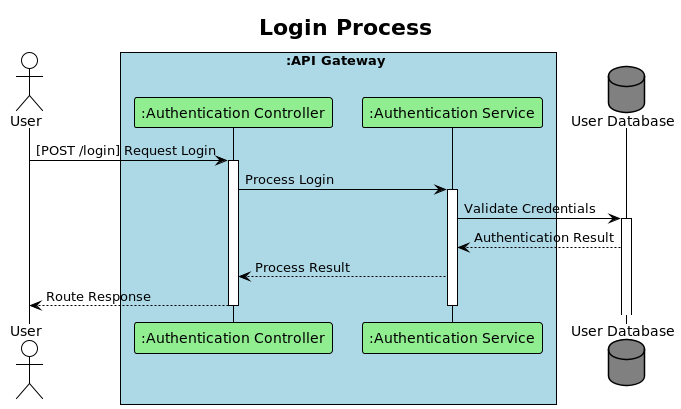

The diagram above was rendered by PlantUML. Its source (embedded in the PNG):
@startuml
!theme plain

title Login Process

actor "User" as User
box :API Gateway #lightBlue
    participant ":Authentication Controller" as AuthCtrl #lightGreen
    participant ":Authentication Service" as AuthService #lightGreen
end box
database "User Database" as UserDB #grey

User -> AuthCtrl : [POST /login] Request Login
activate AuthCtrl
AuthCtrl -> AuthService : Process Login
activate AuthService
AuthService -> UserDB : Validate Credentials
activate UserDB
UserDB --> AuthService : Authentication Result
AuthService --> AuthCtrl : Process Result
AuthCtrl --> User : Route Response
deactivate AuthService
deactivate AuthCtrl

@enduml